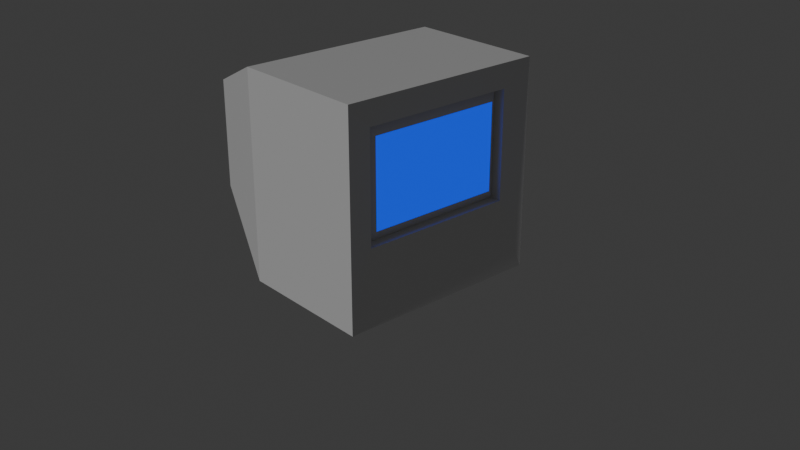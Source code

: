 # Source: CRT.blend  (saved by Blender 4.2.66; exported with 4.5.12 LTS)
import bpy
from mathutils import Matrix  # noqa: F401  (used for matrix-valued properties, if any)

bpy.ops.wm.read_factory_settings(use_empty=True)
scene = bpy.context.scene
scene.name = 'Scene'

# ---- collections
col_collection = bpy.data.collections.new('Collection'); scene.collection.children.link(col_collection)

# ---- materials (node trees are filled in below, after node groups)
mat_crt = bpy.data.materials.new('CRT')
mat_crt.alpha_threshold = 0.0
mat_crt.roughness = 0.5
mat_crt.line_color = (0.0, 0.0, 0.0, 1.0)
mat_screen_002 = bpy.data.materials.new('Screen.002')
mat_screen_002.alpha_threshold = 0.0
mat_screen_002.roughness = 0.5
mat_screen_002.line_color = (0.0, 0.0, 0.0, 1.0)

# ---- material node trees
mat_crt.use_nodes = True; mat_crt.node_tree.nodes.clear()
_N = mat_crt.node_tree.nodes; _L = mat_crt.node_tree.links
n0 = _N.new('ShaderNodeOutputMaterial'); n0.name = 'Material Output'; n0.location = (300, 300)
n1 = _N.new('ShaderNodeBsdfPrincipled'); n1.name = 'Principled BSDF'; n1.location = (10, 300)
_L.new(n1.outputs[0], n0.inputs[0])
n0.is_active_output = True
mat_screen_002.use_nodes = True; mat_screen_002.node_tree.nodes.clear()
_N = mat_screen_002.node_tree.nodes; _L = mat_screen_002.node_tree.links
n0 = _N.new('ShaderNodeOutputMaterial'); n0.name = 'Material Output'; n0.location = (300, 300)
n1 = _N.new('ShaderNodeEmission'); n1.name = 'Emission'; n1.location = (10, 300)
n1.inputs[0].default_value = (0.005056, 0.06048, 0.8002, 1.0)
_L.new(n1.outputs[0], n0.inputs[0])
n0.is_active_output = True

# ---- world
world_world = bpy.data.worlds.new('World'); scene.world = world_world
world_world.use_nodes = True; world_world.node_tree.nodes.clear()
_N = world_world.node_tree.nodes; _L = world_world.node_tree.links
n0 = _N.new('ShaderNodeOutputWorld'); n0.name = 'World Output'; n0.location = (300, 300)
n1 = _N.new('ShaderNodeBackground'); n1.name = 'Background'; n1.location = (10, 300)
n1.inputs[0].default_value = (0.05088, 0.05088, 0.05088, 1.0)
_L.new(n1.outputs[0], n0.inputs[0])
n0.is_active_output = True
world_world.color = (0.05088, 0.05088, 0.05088)
world_world.sun_shadow_jitter_overblur = 0.0

# ---- cameras
cam_camera_001 = bpy.data.cameras.new('Camera.001')

# ---- lights
light_sun = bpy.data.lights.new('Sun', 'SUN')
light_sun.energy = 1.0

# ---- meshes
me_cube = bpy.data.meshes.new('Cube')
me_cube.from_pydata([(0.07116, 1.0, 1.0), (0.07116, 1.0, -1.0), (0.07116, -1.0, 1.0), (0.07116, -1.0, -1.0), (-1.0, 1.0, 1.0), (-1.0, 1.0, -1.0), (-1.0, -1.0, 1.0), (-1.0, -1.0, -1.0), (1.194, 0.5391, 0.5391), (1.194, 0.5391, -0.5391), (1.194, -0.5391, 0.5391), (1.194, -0.5391, -0.5391), (-1.212, 0.7492, 0.7492), (-1.212, 0.7492, -0.2928), (-1.212, -0.7492, 0.7492), (-1.212, -0.7492, -0.2928), (-1.261, 1.0, -1.0), (-1.261, -1.0, -1.0), (-1.261, -1.0, 1.0), (-1.261, 1.0, 1.0), (-1.167, 0.6536, 0.6435), (-1.101, 0.7492, 0.7492), (-1.167, 0.6536, -0.187), (-1.101, 0.7492, -0.2928), (-1.101, -0.7492, 0.7492), (-1.167, -0.6536, 0.6435), (-1.101, -0.7492, -0.2928), (-1.167, -0.6536, -0.187)], [], [(0, 4, 6, 2), (3, 2, 6, 7), (5, 7, 17, 16), (5, 1, 3, 7), (2, 3, 11, 10), (5, 4, 0, 1), (9, 8, 10, 11), (1, 0, 8, 9), (3, 1, 9, 11), (0, 2, 10, 8), (13, 15, 26, 23), (6, 4, 19, 18), (4, 5, 16, 19), (7, 6, 18, 17), (15, 13, 16, 17), (14, 15, 17, 18), (13, 12, 19, 16), (12, 14, 18, 19), (14, 12, 21, 24), (15, 14, 24, 26), (12, 13, 23, 21), (23, 26, 27, 22), (26, 24, 25, 27), (21, 23, 22, 20), (24, 21, 20, 25)])
_uv = me_cube.uv_layers.new(name='UVMap')
_uv.uv.foreach_set('vector', [0.625, 0.5, 0.875, 0.5, 0.875, 0.75, 0.625, 0.75, 0.375, 0.75, 0.625, 0.75, 0.625, 1.0, 0.375, 1.0, 0.125, 0.5, 0.125, 0.75, 0.125, 0.75, 0.125, 0.5, 0.125, 0.5, 0.375, 0.5, 0.375, 0.75, 0.125, 0.75, 0.625, 0.75, 0.375, 0.75, 0.375, 0.75, 0.625, 0.75, 0.375, 0.25, 0.625, 0.25, 0.625, 0.5, 0.375, 0.5, 0.375, 0.5, 0.625, 0.5, 0.625, 0.75, 0.375, 0.75, 0.375, 0.5, 0.625, 0.5, 0.625, 0.5, 0.375, 0.5, 0.375, 0.75, 0.375, 0.5, 0.375, 0.5, 0.375, 0.75, 0.625, 0.5, 0.625, 0.75, 0.625, 0.75, 0.625, 0.5, 0.4063, 0.2187, 0.4063, 0.03135, 0.4063, 0.03135, 0.4063, 0.2187, 0.875, 0.75, 0.875, 0.5, 0.875, 0.5, 0.875, 0.75, 0.625, 0.25, 0.375, 0.25, 0.375, 0.25, 0.625, 0.25, 0.375, 1.0, 0.625, 1.0, 0.625, 1.0, 0.375, 1.0, 0.4063, 0.03135, 0.4063, 0.2187, 0.375, 0.25, 0.375, 0.0, 0.5937, 0.03135, 0.4063, 0.03135, 0.375, 0.0, 0.625, 0.0, 0.4063, 0.2187, 0.5937, 0.2187, 0.625, 0.25, 0.375, 0.25, 0.5937, 0.2187, 0.5937, 0.03135, 0.625, 0.0, 0.625, 0.25, 0.5937, 0.03135, 0.5937, 0.2187, 0.5937, 0.2187, 0.5937, 0.03135, 0.4063, 0.03135, 0.5937, 0.03135, 0.5937, 0.03135, 0.4063, 0.03135, 0.5937, 0.2187, 0.4063, 0.2187, 0.4063, 0.2187, 0.5937, 0.2187, 0.4063, 0.2187, 0.4063, 0.03135, 0.4388, 0.05395, 0.4388, 0.1961, 0.4063, 0.03135, 0.5937, 0.03135, 0.5612, 0.05395, 0.4388, 0.05395, 0.5937, 0.2187, 0.4063, 0.2187, 0.4388, 0.1961, 0.5612, 0.1961, 0.5937, 0.03135, 0.5937, 0.2187, 0.5612, 0.1961, 0.5612, 0.05395])
me_cube.materials.append(mat_crt)
me_cube.use_mirror_vertex_groups = False
me_cube.update()
me_cube_002 = bpy.data.meshes.new('Cube.002')
me_cube_002.from_pydata([(-1.167, 0.6536, 0.6435), (-1.167, 0.6536, -0.187), (-1.167, -0.6536, 0.6435), (-1.167, -0.6536, -0.187)], [], [(3, 2, 0, 1)])
_uv = me_cube_002.uv_layers.new(name='UVMap')
_uv.uv.foreach_set('vector', [0.4388, 0.05395, 0.5612, 0.05395, 0.5612, 0.1961, 0.4388, 0.1961])
me_cube_002.materials.append(mat_screen_002)
me_cube_002.use_mirror_vertex_groups = False
me_cube_002.update()

# ---- objects
ob_cube = bpy.data.objects.new('Cube', me_cube)
ob_cube_001 = bpy.data.objects.new('Cube.001', me_cube_002)
ob_camera = bpy.data.objects.new('Camera', cam_camera_001)
ob_sun = bpy.data.objects.new('Sun', light_sun)

# ---- transforms, parenting, visibility, modifiers, constraints
ob_cube.location = (0.0, 0.0, 0.0)
ob_cube.lock_rotations_4d = False
ob_cube.empty_display_type = 'ARROWS'
ob_cube.lineart.crease_threshold = 0.0
ob_cube_001.location = (0.0, 0.0, 0.0)
ob_cube_001.lock_rotations_4d = False
ob_cube_001.empty_display_type = 'ARROWS'
ob_cube_001.lineart.crease_threshold = 0.0
ob_camera.location = (-7.486, 5.954, 3.624)
ob_camera.rotation_euler = (1.144, 9.811e-09, -2.292)
ob_sun.location = (5.76, 0.0, 0.0)
ob_sun.rotation_euler = (-0.925, 0.0, 0.0)

# ---- collection membership
col_collection.objects.link(ob_cube)
col_collection.objects.link(ob_cube_001)
col_collection.objects.link(ob_camera)
col_collection.objects.link(ob_sun)

# ---- scene / render settings (as saved in the file)
scene.camera = ob_camera
scene.frame_start = 1; scene.frame_end = 250; scene.frame_set(1)
scene.render.engine = 'BLENDER_EEVEE_NEXT'
bpy.context.view_layer.update()
